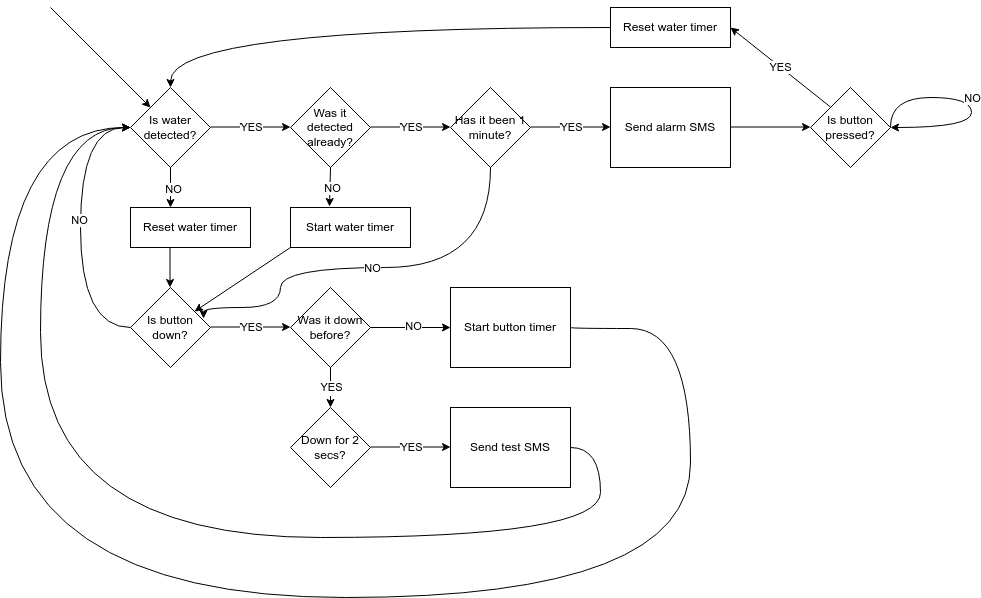

The diagram above was exported from draw.io. Its source (the exported page's mxGraphModel, read from the mxfile embedded in the PNG):
<mxGraphModel dx="1434" dy="759" grid="1" gridSize="10" guides="1" tooltips="1" connect="1" arrows="1" fold="1" page="1" pageScale="1" pageWidth="827" pageHeight="1169" math="0" shadow="0">
  <root>
    <mxCell id="WIyWlLk6GJQsqaUBKTNV-0" />
    <mxCell id="WIyWlLk6GJQsqaUBKTNV-1" parent="WIyWlLk6GJQsqaUBKTNV-0" />
    <mxCell id="oRM8Dwv2fW-3joESzLB5-6" value="Is water detected?" style="rhombus;whiteSpace=wrap;html=1;" parent="WIyWlLk6GJQsqaUBKTNV-1" vertex="1">
      <mxGeometry x="200" y="160" width="80" height="80" as="geometry" />
    </mxCell>
    <mxCell id="oRM8Dwv2fW-3joESzLB5-7" value="Has it been 1 minute?" style="rhombus;whiteSpace=wrap;html=1;" parent="WIyWlLk6GJQsqaUBKTNV-1" vertex="1">
      <mxGeometry x="520" y="160" width="80" height="80" as="geometry" />
    </mxCell>
    <mxCell id="oRM8Dwv2fW-3joESzLB5-8" value="Send alarm SMS" style="rounded=0;whiteSpace=wrap;html=1;" parent="WIyWlLk6GJQsqaUBKTNV-1" vertex="1">
      <mxGeometry x="680" y="160" width="120" height="80" as="geometry" />
    </mxCell>
    <mxCell id="oRM8Dwv2fW-3joESzLB5-9" value="YES" style="endArrow=classic;html=1;rounded=0;" parent="WIyWlLk6GJQsqaUBKTNV-1" edge="1">
      <mxGeometry relative="1" as="geometry">
        <mxPoint x="280" y="199.5" as="sourcePoint" />
        <mxPoint x="360" y="199.5" as="targetPoint" />
      </mxGeometry>
    </mxCell>
    <mxCell id="oRM8Dwv2fW-3joESzLB5-10" value="YES" style="edgeLabel;resizable=0;html=1;;align=center;verticalAlign=middle;" parent="oRM8Dwv2fW-3joESzLB5-9" connectable="0" vertex="1">
      <mxGeometry relative="1" as="geometry" />
    </mxCell>
    <mxCell id="oRM8Dwv2fW-3joESzLB5-11" value="YES" style="endArrow=classic;html=1;rounded=0;" parent="WIyWlLk6GJQsqaUBKTNV-1" edge="1">
      <mxGeometry relative="1" as="geometry">
        <mxPoint x="600" y="199.5" as="sourcePoint" />
        <mxPoint x="680" y="199.5" as="targetPoint" />
      </mxGeometry>
    </mxCell>
    <mxCell id="oRM8Dwv2fW-3joESzLB5-12" value="YES" style="edgeLabel;resizable=0;html=1;;align=center;verticalAlign=middle;" parent="oRM8Dwv2fW-3joESzLB5-11" connectable="0" vertex="1">
      <mxGeometry relative="1" as="geometry" />
    </mxCell>
    <mxCell id="oRM8Dwv2fW-3joESzLB5-13" value="Is button pressed?" style="rhombus;whiteSpace=wrap;html=1;" parent="WIyWlLk6GJQsqaUBKTNV-1" vertex="1">
      <mxGeometry x="880" y="160" width="80" height="80" as="geometry" />
    </mxCell>
    <mxCell id="oRM8Dwv2fW-3joESzLB5-14" value="" style="endArrow=classic;html=1;rounded=0;" parent="WIyWlLk6GJQsqaUBKTNV-1" edge="1">
      <mxGeometry width="50" height="50" relative="1" as="geometry">
        <mxPoint x="800" y="199.5" as="sourcePoint" />
        <mxPoint x="880" y="199.5" as="targetPoint" />
      </mxGeometry>
    </mxCell>
    <mxCell id="oRM8Dwv2fW-3joESzLB5-19" value="Reset water timer" style="rounded=0;whiteSpace=wrap;html=1;" parent="WIyWlLk6GJQsqaUBKTNV-1" vertex="1">
      <mxGeometry x="680" y="80" width="120" height="40" as="geometry" />
    </mxCell>
    <mxCell id="oRM8Dwv2fW-3joESzLB5-26" value="YES" style="endArrow=classic;html=1;rounded=0;entryX=1;entryY=0.5;entryDx=0;entryDy=0;" parent="WIyWlLk6GJQsqaUBKTNV-1" target="oRM8Dwv2fW-3joESzLB5-19" edge="1">
      <mxGeometry relative="1" as="geometry">
        <mxPoint x="900" y="179.5" as="sourcePoint" />
        <mxPoint x="940" y="140" as="targetPoint" />
      </mxGeometry>
    </mxCell>
    <mxCell id="oRM8Dwv2fW-3joESzLB5-29" value="" style="endArrow=classic;html=1;rounded=0;exitX=0.5;exitY=1;exitDx=0;exitDy=0;" parent="WIyWlLk6GJQsqaUBKTNV-1" source="oRM8Dwv2fW-3joESzLB5-6" edge="1">
      <mxGeometry relative="1" as="geometry">
        <mxPoint x="260" y="300" as="sourcePoint" />
        <mxPoint x="240" y="280" as="targetPoint" />
      </mxGeometry>
    </mxCell>
    <mxCell id="oRM8Dwv2fW-3joESzLB5-31" value="NO" style="edgeLabel;html=1;align=center;verticalAlign=middle;resizable=0;points=[];" parent="oRM8Dwv2fW-3joESzLB5-29" vertex="1" connectable="0">
      <mxGeometry x="0.05" y="2" relative="1" as="geometry">
        <mxPoint as="offset" />
      </mxGeometry>
    </mxCell>
    <mxCell id="oRM8Dwv2fW-3joESzLB5-32" value="Is button down?" style="rhombus;whiteSpace=wrap;html=1;" parent="WIyWlLk6GJQsqaUBKTNV-1" vertex="1">
      <mxGeometry x="200" y="360" width="80" height="80" as="geometry" />
    </mxCell>
    <mxCell id="oRM8Dwv2fW-3joESzLB5-33" value="Send test SMS" style="rounded=0;whiteSpace=wrap;html=1;" parent="WIyWlLk6GJQsqaUBKTNV-1" vertex="1">
      <mxGeometry x="520" y="480" width="120" height="80" as="geometry" />
    </mxCell>
    <mxCell id="oRM8Dwv2fW-3joESzLB5-34" value="YES" style="endArrow=classic;html=1;rounded=0;" parent="WIyWlLk6GJQsqaUBKTNV-1" edge="1">
      <mxGeometry relative="1" as="geometry">
        <mxPoint x="280" y="399.5" as="sourcePoint" />
        <mxPoint x="360" y="399.5" as="targetPoint" />
      </mxGeometry>
    </mxCell>
    <mxCell id="oRM8Dwv2fW-3joESzLB5-35" value="YES" style="edgeLabel;resizable=0;html=1;;align=center;verticalAlign=middle;" parent="oRM8Dwv2fW-3joESzLB5-34" connectable="0" vertex="1">
      <mxGeometry relative="1" as="geometry" />
    </mxCell>
    <mxCell id="oRM8Dwv2fW-3joESzLB5-36" value="" style="endArrow=classic;html=1;rounded=0;exitX=0;exitY=0.5;exitDx=0;exitDy=0;edgeStyle=orthogonalEdgeStyle;curved=1;entryX=0;entryY=0.5;entryDx=0;entryDy=0;" parent="WIyWlLk6GJQsqaUBKTNV-1" source="oRM8Dwv2fW-3joESzLB5-32" target="oRM8Dwv2fW-3joESzLB5-6" edge="1">
      <mxGeometry relative="1" as="geometry">
        <mxPoint x="239.5" y="440" as="sourcePoint" />
        <mxPoint x="239.5" y="480" as="targetPoint" />
        <Array as="points">
          <mxPoint x="150" y="400" />
          <mxPoint x="150" y="200" />
        </Array>
      </mxGeometry>
    </mxCell>
    <mxCell id="oRM8Dwv2fW-3joESzLB5-37" value="NO" style="edgeLabel;html=1;align=center;verticalAlign=middle;resizable=0;points=[];" parent="oRM8Dwv2fW-3joESzLB5-36" vertex="1" connectable="0">
      <mxGeometry x="0.05" y="2" relative="1" as="geometry">
        <mxPoint as="offset" />
      </mxGeometry>
    </mxCell>
    <mxCell id="oRM8Dwv2fW-3joESzLB5-38" value="Was it down before?" style="rhombus;whiteSpace=wrap;html=1;" parent="WIyWlLk6GJQsqaUBKTNV-1" vertex="1">
      <mxGeometry x="360" y="360" width="80" height="80" as="geometry" />
    </mxCell>
    <mxCell id="oRM8Dwv2fW-3joESzLB5-39" value="" style="endArrow=classic;html=1;rounded=0;exitX=0.5;exitY=1;exitDx=0;exitDy=0;" parent="WIyWlLk6GJQsqaUBKTNV-1" edge="1">
      <mxGeometry relative="1" as="geometry">
        <mxPoint x="440" y="400" as="sourcePoint" />
        <mxPoint x="520" y="400" as="targetPoint" />
      </mxGeometry>
    </mxCell>
    <mxCell id="oRM8Dwv2fW-3joESzLB5-40" value="NO" style="edgeLabel;html=1;align=center;verticalAlign=middle;resizable=0;points=[];" parent="oRM8Dwv2fW-3joESzLB5-39" vertex="1" connectable="0">
      <mxGeometry x="0.05" y="2" relative="1" as="geometry">
        <mxPoint as="offset" />
      </mxGeometry>
    </mxCell>
    <mxCell id="oRM8Dwv2fW-3joESzLB5-43" value="Reset water timer" style="rounded=0;whiteSpace=wrap;html=1;" parent="WIyWlLk6GJQsqaUBKTNV-1" vertex="1">
      <mxGeometry x="200" y="280" width="120" height="40" as="geometry" />
    </mxCell>
    <mxCell id="oRM8Dwv2fW-3joESzLB5-44" value="" style="endArrow=classic;html=1;rounded=0;exitX=0.5;exitY=1;exitDx=0;exitDy=0;" parent="WIyWlLk6GJQsqaUBKTNV-1" edge="1">
      <mxGeometry relative="1" as="geometry">
        <mxPoint x="239.5" y="320" as="sourcePoint" />
        <mxPoint x="239.5" y="360" as="targetPoint" />
      </mxGeometry>
    </mxCell>
    <mxCell id="oRM8Dwv2fW-3joESzLB5-46" value="Down for 2 secs?" style="rhombus;whiteSpace=wrap;html=1;" parent="WIyWlLk6GJQsqaUBKTNV-1" vertex="1">
      <mxGeometry x="360" y="480" width="80" height="80" as="geometry" />
    </mxCell>
    <mxCell id="oRM8Dwv2fW-3joESzLB5-47" value="YES" style="endArrow=classic;html=1;rounded=0;" parent="WIyWlLk6GJQsqaUBKTNV-1" edge="1">
      <mxGeometry relative="1" as="geometry">
        <mxPoint x="440" y="519.5" as="sourcePoint" />
        <mxPoint x="520" y="519.5" as="targetPoint" />
      </mxGeometry>
    </mxCell>
    <mxCell id="oRM8Dwv2fW-3joESzLB5-48" value="YES" style="edgeLabel;resizable=0;html=1;;align=center;verticalAlign=middle;" parent="oRM8Dwv2fW-3joESzLB5-47" connectable="0" vertex="1">
      <mxGeometry relative="1" as="geometry" />
    </mxCell>
    <mxCell id="oRM8Dwv2fW-3joESzLB5-49" value="Start button timer" style="rounded=0;whiteSpace=wrap;html=1;" parent="WIyWlLk6GJQsqaUBKTNV-1" vertex="1">
      <mxGeometry x="520" y="360" width="120" height="80" as="geometry" />
    </mxCell>
    <mxCell id="oRM8Dwv2fW-3joESzLB5-52" value="Was it detected already?" style="rhombus;whiteSpace=wrap;html=1;" parent="WIyWlLk6GJQsqaUBKTNV-1" vertex="1">
      <mxGeometry x="360" y="160" width="80" height="80" as="geometry" />
    </mxCell>
    <mxCell id="oRM8Dwv2fW-3joESzLB5-53" value="Start water timer" style="rounded=0;whiteSpace=wrap;html=1;" parent="WIyWlLk6GJQsqaUBKTNV-1" vertex="1">
      <mxGeometry x="360" y="280" width="120" height="40" as="geometry" />
    </mxCell>
    <mxCell id="oRM8Dwv2fW-3joESzLB5-54" value="" style="endArrow=classic;html=1;rounded=0;exitX=0.5;exitY=1;exitDx=0;exitDy=0;entryX=0.325;entryY=-0.025;entryDx=0;entryDy=0;entryPerimeter=0;" parent="WIyWlLk6GJQsqaUBKTNV-1" source="oRM8Dwv2fW-3joESzLB5-52" target="oRM8Dwv2fW-3joESzLB5-53" edge="1">
      <mxGeometry relative="1" as="geometry">
        <mxPoint x="250" y="250" as="sourcePoint" />
        <mxPoint x="250" y="290" as="targetPoint" />
      </mxGeometry>
    </mxCell>
    <mxCell id="oRM8Dwv2fW-3joESzLB5-55" value="NO" style="edgeLabel;html=1;align=center;verticalAlign=middle;resizable=0;points=[];" parent="oRM8Dwv2fW-3joESzLB5-54" vertex="1" connectable="0">
      <mxGeometry x="0.05" y="2" relative="1" as="geometry">
        <mxPoint as="offset" />
      </mxGeometry>
    </mxCell>
    <mxCell id="oRM8Dwv2fW-3joESzLB5-56" value="YES" style="endArrow=classic;html=1;rounded=0;" parent="WIyWlLk6GJQsqaUBKTNV-1" edge="1">
      <mxGeometry relative="1" as="geometry">
        <mxPoint x="440" y="199.5" as="sourcePoint" />
        <mxPoint x="520" y="199.5" as="targetPoint" />
      </mxGeometry>
    </mxCell>
    <mxCell id="oRM8Dwv2fW-3joESzLB5-57" value="YES" style="edgeLabel;resizable=0;html=1;;align=center;verticalAlign=middle;" parent="oRM8Dwv2fW-3joESzLB5-56" connectable="0" vertex="1">
      <mxGeometry relative="1" as="geometry" />
    </mxCell>
    <mxCell id="oRM8Dwv2fW-3joESzLB5-62" value="" style="endArrow=classic;html=1;rounded=0;exitX=0;exitY=1;exitDx=0;exitDy=0;" parent="WIyWlLk6GJQsqaUBKTNV-1" source="oRM8Dwv2fW-3joESzLB5-53" target="oRM8Dwv2fW-3joESzLB5-32" edge="1">
      <mxGeometry width="50" height="50" relative="1" as="geometry">
        <mxPoint x="550" y="460" as="sourcePoint" />
        <mxPoint x="600" y="410" as="targetPoint" />
      </mxGeometry>
    </mxCell>
    <mxCell id="oRM8Dwv2fW-3joESzLB5-63" value="" style="endArrow=classic;html=1;rounded=0;exitX=0.5;exitY=1;exitDx=0;exitDy=0;entryX=0.5;entryY=0;entryDx=0;entryDy=0;" parent="WIyWlLk6GJQsqaUBKTNV-1" source="oRM8Dwv2fW-3joESzLB5-38" target="oRM8Dwv2fW-3joESzLB5-46" edge="1">
      <mxGeometry relative="1" as="geometry">
        <mxPoint x="249.5" y="450" as="sourcePoint" />
        <mxPoint x="249.5" y="490" as="targetPoint" />
      </mxGeometry>
    </mxCell>
    <mxCell id="oRM8Dwv2fW-3joESzLB5-64" value="NO" style="edgeLabel;html=1;align=center;verticalAlign=middle;resizable=0;points=[];" parent="oRM8Dwv2fW-3joESzLB5-63" vertex="1" connectable="0">
      <mxGeometry x="0.05" y="2" relative="1" as="geometry">
        <mxPoint as="offset" />
      </mxGeometry>
    </mxCell>
    <mxCell id="oRM8Dwv2fW-3joESzLB5-65" value="YES" style="edgeLabel;html=1;align=center;verticalAlign=middle;resizable=0;points=[];" parent="oRM8Dwv2fW-3joESzLB5-63" vertex="1" connectable="0">
      <mxGeometry x="-0.05" relative="1" as="geometry">
        <mxPoint as="offset" />
      </mxGeometry>
    </mxCell>
    <mxCell id="oRM8Dwv2fW-3joESzLB5-70" value="" style="endArrow=classic;html=1;rounded=0;exitX=0;exitY=0.5;exitDx=0;exitDy=0;entryX=0.5;entryY=0;entryDx=0;entryDy=0;edgeStyle=orthogonalEdgeStyle;curved=1;" parent="WIyWlLk6GJQsqaUBKTNV-1" source="oRM8Dwv2fW-3joESzLB5-19" target="oRM8Dwv2fW-3joESzLB5-6" edge="1">
      <mxGeometry width="50" height="50" relative="1" as="geometry">
        <mxPoint x="510" y="100" as="sourcePoint" />
        <mxPoint x="560" y="50" as="targetPoint" />
      </mxGeometry>
    </mxCell>
    <mxCell id="oRM8Dwv2fW-3joESzLB5-71" value="" style="endArrow=classic;html=1;rounded=0;edgeStyle=orthogonalEdgeStyle;curved=1;entryX=1;entryY=0.5;entryDx=0;entryDy=0;" parent="WIyWlLk6GJQsqaUBKTNV-1" target="oRM8Dwv2fW-3joESzLB5-13" edge="1">
      <mxGeometry relative="1" as="geometry">
        <mxPoint x="960" y="199.5" as="sourcePoint" />
        <mxPoint x="1040" y="160" as="targetPoint" />
        <Array as="points">
          <mxPoint x="960" y="170" />
          <mxPoint x="1041" y="170" />
          <mxPoint x="1041" y="200" />
        </Array>
      </mxGeometry>
    </mxCell>
    <mxCell id="oRM8Dwv2fW-3joESzLB5-72" value="NO" style="edgeLabel;resizable=0;html=1;;align=center;verticalAlign=middle;" parent="oRM8Dwv2fW-3joESzLB5-71" connectable="0" vertex="1">
      <mxGeometry relative="1" as="geometry" />
    </mxCell>
    <mxCell id="oRM8Dwv2fW-3joESzLB5-73" value="" style="endArrow=classic;html=1;rounded=0;entryX=0;entryY=0;entryDx=0;entryDy=0;" parent="WIyWlLk6GJQsqaUBKTNV-1" target="oRM8Dwv2fW-3joESzLB5-6" edge="1">
      <mxGeometry width="50" height="50" relative="1" as="geometry">
        <mxPoint x="120" y="80" as="sourcePoint" />
        <mxPoint x="170" y="110" as="targetPoint" />
      </mxGeometry>
    </mxCell>
    <mxCell id="oRM8Dwv2fW-3joESzLB5-75" value="" style="endArrow=classic;html=1;rounded=0;exitX=0.5;exitY=1;exitDx=0;exitDy=0;entryX=0.913;entryY=0.388;entryDx=0;entryDy=0;entryPerimeter=0;edgeStyle=orthogonalEdgeStyle;curved=1;" parent="WIyWlLk6GJQsqaUBKTNV-1" source="oRM8Dwv2fW-3joESzLB5-7" target="oRM8Dwv2fW-3joESzLB5-32" edge="1">
      <mxGeometry relative="1" as="geometry">
        <mxPoint x="560" y="270" as="sourcePoint" />
        <mxPoint x="660" y="270" as="targetPoint" />
        <Array as="points">
          <mxPoint x="560" y="340" />
          <mxPoint x="350" y="340" />
          <mxPoint x="350" y="380" />
          <mxPoint x="273" y="380" />
        </Array>
      </mxGeometry>
    </mxCell>
    <mxCell id="oRM8Dwv2fW-3joESzLB5-76" value="NO" style="edgeLabel;resizable=0;html=1;;align=center;verticalAlign=middle;" parent="oRM8Dwv2fW-3joESzLB5-75" connectable="0" vertex="1">
      <mxGeometry relative="1" as="geometry" />
    </mxCell>
    <mxCell id="oRM8Dwv2fW-3joESzLB5-77" value="" style="endArrow=classic;html=1;rounded=0;entryX=0;entryY=0.5;entryDx=0;entryDy=0;edgeStyle=orthogonalEdgeStyle;curved=1;" parent="WIyWlLk6GJQsqaUBKTNV-1" target="oRM8Dwv2fW-3joESzLB5-6" edge="1">
      <mxGeometry width="50" height="50" relative="1" as="geometry">
        <mxPoint x="640" y="400" as="sourcePoint" />
        <mxPoint x="690" y="350" as="targetPoint" />
        <Array as="points">
          <mxPoint x="640" y="401" />
          <mxPoint x="760" y="401" />
          <mxPoint x="760" y="670" />
          <mxPoint x="70" y="670" />
          <mxPoint x="70" y="200" />
        </Array>
      </mxGeometry>
    </mxCell>
    <mxCell id="oRM8Dwv2fW-3joESzLB5-81" value="" style="endArrow=classic;html=1;rounded=0;edgeStyle=orthogonalEdgeStyle;curved=1;" parent="WIyWlLk6GJQsqaUBKTNV-1" edge="1">
      <mxGeometry width="50" height="50" relative="1" as="geometry">
        <mxPoint x="640" y="520" as="sourcePoint" />
        <mxPoint x="200" y="200" as="targetPoint" />
        <Array as="points">
          <mxPoint x="670" y="520" />
          <mxPoint x="670" y="610" />
          <mxPoint x="110" y="610" />
          <mxPoint x="110" y="200" />
        </Array>
      </mxGeometry>
    </mxCell>
  </root>
</mxGraphModel>